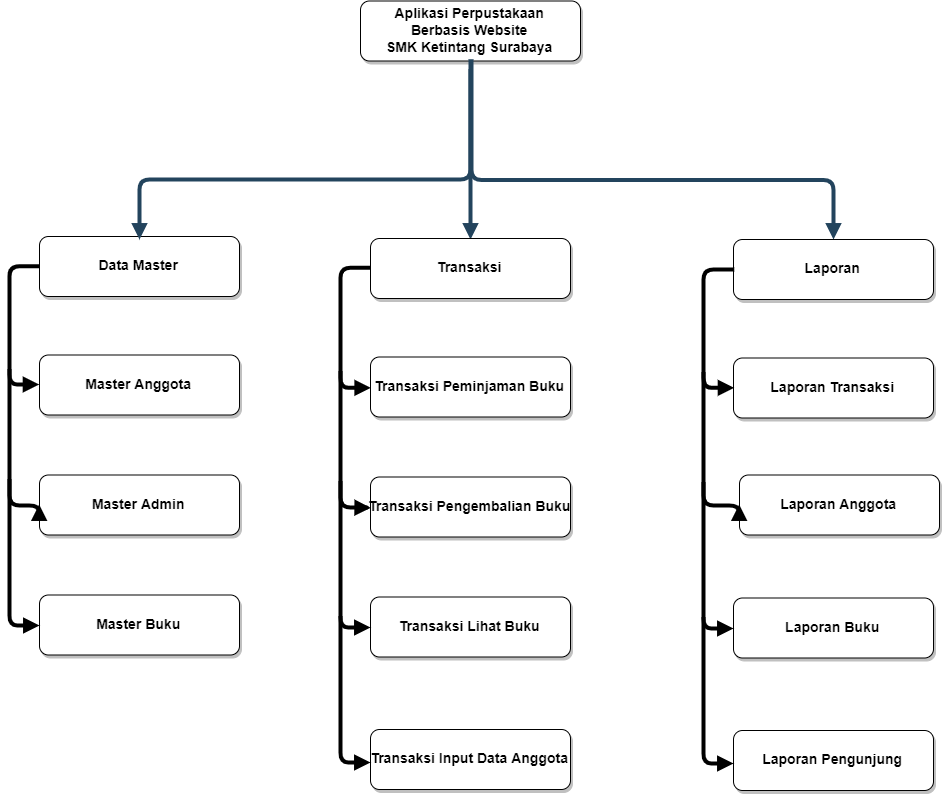

The diagram above was exported from draw.io. Its source (the exported page's mxGraphModel, read from the mxfile embedded in the PNG):
<mxGraphModel dx="1447" dy="685" grid="1" gridSize="10" guides="1" tooltips="1" connect="1" arrows="1" fold="1" page="1" pageScale="1.5" pageWidth="1169" pageHeight="827" background="#ffffff" math="0" shadow="0">
  <root>
    <mxCell id="0" />
    <mxCell id="1" parent="0" />
    <mxCell id="3" value="Aplikasi Perpustakaan&#10;Berbasis Website&#10;SMK Ketintang Surabaya" style="rounded=1;shadow=1;fontStyle=1;fontSize=14;" parent="1" vertex="1">
      <mxGeometry x="651" y="381.5" width="220" height="60" as="geometry" />
    </mxCell>
    <mxCell id="13" value="Data Master" style="rounded=1;shadow=1;fontStyle=1;fontSize=14;" parent="1" vertex="1">
      <mxGeometry x="330" y="617" width="200" height="60" as="geometry" />
    </mxCell>
    <mxCell id="14" value="Master Anggota" style="rounded=1;shadow=1;fontStyle=1;fontSize=14;" parent="1" vertex="1">
      <mxGeometry x="330" y="735.5" width="200" height="60" as="geometry" />
    </mxCell>
    <mxCell id="15" value="Master Admin" style="rounded=1;shadow=1;fontStyle=1;fontSize=14;" parent="1" vertex="1">
      <mxGeometry x="330" y="855.5" width="200" height="60" as="geometry" />
    </mxCell>
    <mxCell id="16" value="Master Buku" style="rounded=1;shadow=1;fontStyle=1;fontSize=14;" parent="1" vertex="1">
      <mxGeometry x="330" y="975.5" width="200" height="60" as="geometry" />
    </mxCell>
    <mxCell id="37" value="" style="edgeStyle=elbowEdgeStyle;elbow=vertical;strokeWidth=4;endArrow=block;endFill=1;fontStyle=1;strokeColor=#23445D;" parent="1" target="Z2Lp9MBfBEas7ECST84Y-71" edge="1">
      <mxGeometry x="12" y="170.5" width="100" height="100" as="geometry">
        <mxPoint x="762" y="440" as="sourcePoint" />
        <mxPoint x="1182" y="620.5" as="targetPoint" />
        <Array as="points">
          <mxPoint x="962" y="560.5" />
        </Array>
      </mxGeometry>
    </mxCell>
    <mxCell id="42" value="" style="edgeStyle=elbowEdgeStyle;elbow=vertical;strokeWidth=4;endArrow=block;endFill=1;fontStyle=1;entryX=0;entryY=0.5;entryDx=0;entryDy=0;exitX=0;exitY=0.5;exitDx=0;exitDy=0;" parent="1" source="13" target="14" edge="1">
      <mxGeometry x="62" y="165.5" width="100" height="100" as="geometry">
        <mxPoint x="320" y="650" as="sourcePoint" />
        <mxPoint x="280" y="766" as="targetPoint" />
        <Array as="points">
          <mxPoint x="300" y="760" />
        </Array>
      </mxGeometry>
    </mxCell>
    <mxCell id="43" value="" style="edgeStyle=elbowEdgeStyle;elbow=vertical;strokeWidth=4;endArrow=block;endFill=1;fontStyle=1;entryX=0;entryY=0.5;entryDx=0;entryDy=0;" parent="1" target="15" edge="1">
      <mxGeometry x="62" y="175.5" width="100" height="100" as="geometry">
        <mxPoint x="300" y="750" as="sourcePoint" />
        <mxPoint x="300" y="920" as="targetPoint" />
        <Array as="points">
          <mxPoint x="300" y="886" />
        </Array>
      </mxGeometry>
    </mxCell>
    <mxCell id="44" value="" style="edgeStyle=elbowEdgeStyle;elbow=vertical;strokeWidth=4;endArrow=block;endFill=1;fontStyle=1;" parent="1" target="16" edge="1">
      <mxGeometry x="62" y="185.5" width="100" height="100" as="geometry">
        <mxPoint x="300" y="860" as="sourcePoint" />
        <mxPoint x="162" y="185.5" as="targetPoint" />
        <Array as="points">
          <mxPoint x="290" y="1006" />
        </Array>
      </mxGeometry>
    </mxCell>
    <mxCell id="54" value="" style="edgeStyle=elbowEdgeStyle;elbow=vertical;strokeWidth=4;endArrow=block;endFill=1;fontStyle=1;strokeColor=#23445D;" parent="1" edge="1">
      <mxGeometry x="11" y="165.5" width="100" height="100" as="geometry">
        <mxPoint x="761" y="450" as="sourcePoint" />
        <mxPoint x="430" y="620" as="targetPoint" />
        <Array as="points">
          <mxPoint x="620" y="560" />
        </Array>
      </mxGeometry>
    </mxCell>
    <mxCell id="55" value="" style="edgeStyle=elbowEdgeStyle;elbow=vertical;strokeWidth=4;endArrow=block;endFill=1;fontStyle=1;strokeColor=#23445D;" parent="1" edge="1">
      <mxGeometry x="11" y="173.5" width="100" height="100" as="geometry">
        <mxPoint x="761" y="440" as="sourcePoint" />
        <mxPoint x="761" y="620" as="targetPoint" />
        <Array as="points">
          <mxPoint x="761" y="608" />
          <mxPoint x="761" y="588" />
          <mxPoint x="919" y="564" />
          <mxPoint x="931" y="563.5" />
        </Array>
      </mxGeometry>
    </mxCell>
    <mxCell id="Z2Lp9MBfBEas7ECST84Y-62" value="Transaksi" style="rounded=1;shadow=1;fontStyle=1;fontSize=14;" vertex="1" parent="1">
      <mxGeometry x="661" y="619" width="200" height="60" as="geometry" />
    </mxCell>
    <mxCell id="Z2Lp9MBfBEas7ECST84Y-63" value="Transaksi Peminjaman Buku" style="rounded=1;shadow=1;fontStyle=1;fontSize=14;" vertex="1" parent="1">
      <mxGeometry x="661" y="737.5" width="200" height="60" as="geometry" />
    </mxCell>
    <mxCell id="Z2Lp9MBfBEas7ECST84Y-64" value="Transaksi Pengembalian Buku" style="rounded=1;shadow=1;fontStyle=1;fontSize=14;" vertex="1" parent="1">
      <mxGeometry x="661" y="857.5" width="200" height="60" as="geometry" />
    </mxCell>
    <mxCell id="Z2Lp9MBfBEas7ECST84Y-65" value="Transaksi Lihat Buku" style="rounded=1;shadow=1;fontStyle=1;fontSize=14;" vertex="1" parent="1">
      <mxGeometry x="661" y="977.5" width="200" height="60" as="geometry" />
    </mxCell>
    <mxCell id="Z2Lp9MBfBEas7ECST84Y-66" value="" style="edgeStyle=elbowEdgeStyle;elbow=vertical;strokeWidth=4;endArrow=block;endFill=1;fontStyle=1;entryX=0;entryY=0.5;entryDx=0;entryDy=0;exitX=0;exitY=0.5;exitDx=0;exitDy=0;" edge="1" source="Z2Lp9MBfBEas7ECST84Y-62" target="Z2Lp9MBfBEas7ECST84Y-63" parent="1">
      <mxGeometry x="393" y="167.5" width="100" height="100" as="geometry">
        <mxPoint x="651" y="652" as="sourcePoint" />
        <mxPoint x="611" y="768" as="targetPoint" />
        <Array as="points">
          <mxPoint x="631" y="762" />
        </Array>
      </mxGeometry>
    </mxCell>
    <mxCell id="Z2Lp9MBfBEas7ECST84Y-67" value="" style="edgeStyle=elbowEdgeStyle;elbow=vertical;strokeWidth=4;endArrow=block;endFill=1;fontStyle=1;entryX=0;entryY=0.5;entryDx=0;entryDy=0;" edge="1" target="Z2Lp9MBfBEas7ECST84Y-64" parent="1">
      <mxGeometry x="393" y="177.5" width="100" height="100" as="geometry">
        <mxPoint x="631" y="752" as="sourcePoint" />
        <mxPoint x="631" y="922" as="targetPoint" />
        <Array as="points">
          <mxPoint x="631" y="888" />
        </Array>
      </mxGeometry>
    </mxCell>
    <mxCell id="Z2Lp9MBfBEas7ECST84Y-68" value="" style="edgeStyle=elbowEdgeStyle;elbow=vertical;strokeWidth=4;endArrow=block;endFill=1;fontStyle=1;" edge="1" target="Z2Lp9MBfBEas7ECST84Y-65" parent="1">
      <mxGeometry x="393" y="187.5" width="100" height="100" as="geometry">
        <mxPoint x="631" y="862" as="sourcePoint" />
        <mxPoint x="493" y="187.5" as="targetPoint" />
        <Array as="points">
          <mxPoint x="621" y="1008" />
        </Array>
      </mxGeometry>
    </mxCell>
    <mxCell id="Z2Lp9MBfBEas7ECST84Y-69" value="Transaksi Input Data Anggota" style="rounded=1;shadow=1;fontStyle=1;fontSize=14;" vertex="1" parent="1">
      <mxGeometry x="661" y="1110" width="200" height="60" as="geometry" />
    </mxCell>
    <mxCell id="Z2Lp9MBfBEas7ECST84Y-70" value="" style="edgeStyle=elbowEdgeStyle;elbow=vertical;strokeWidth=4;endArrow=block;endFill=1;fontStyle=1;" edge="1" parent="1">
      <mxGeometry x="393" y="322.5" width="100" height="100" as="geometry">
        <mxPoint x="631" y="997" as="sourcePoint" />
        <mxPoint x="661" y="1143" as="targetPoint" />
        <Array as="points">
          <mxPoint x="621" y="1143" />
        </Array>
      </mxGeometry>
    </mxCell>
    <mxCell id="Z2Lp9MBfBEas7ECST84Y-71" value="Laporan" style="rounded=1;shadow=1;fontStyle=1;fontSize=14;" vertex="1" parent="1">
      <mxGeometry x="1024" y="620" width="200" height="60" as="geometry" />
    </mxCell>
    <mxCell id="Z2Lp9MBfBEas7ECST84Y-72" value="Laporan Transaksi" style="rounded=1;shadow=1;fontStyle=1;fontSize=14;" vertex="1" parent="1">
      <mxGeometry x="1024" y="738.5" width="200" height="60" as="geometry" />
    </mxCell>
    <mxCell id="Z2Lp9MBfBEas7ECST84Y-73" value="Laporan Anggota" style="rounded=1;shadow=1;fontStyle=1;fontSize=14;" vertex="1" parent="1">
      <mxGeometry x="1030" y="855.5" width="200" height="60" as="geometry" />
    </mxCell>
    <mxCell id="Z2Lp9MBfBEas7ECST84Y-74" value="Laporan Buku" style="rounded=1;shadow=1;fontStyle=1;fontSize=14;" vertex="1" parent="1">
      <mxGeometry x="1024" y="978.5" width="200" height="60" as="geometry" />
    </mxCell>
    <mxCell id="Z2Lp9MBfBEas7ECST84Y-75" value="" style="edgeStyle=elbowEdgeStyle;elbow=vertical;strokeWidth=4;endArrow=block;endFill=1;fontStyle=1;entryX=0;entryY=0.5;entryDx=0;entryDy=0;exitX=0;exitY=0.5;exitDx=0;exitDy=0;" edge="1" source="Z2Lp9MBfBEas7ECST84Y-71" target="Z2Lp9MBfBEas7ECST84Y-72" parent="1">
      <mxGeometry x="756" y="168.5" width="100" height="100" as="geometry">
        <mxPoint x="1014" y="653" as="sourcePoint" />
        <mxPoint x="974" y="769" as="targetPoint" />
        <Array as="points">
          <mxPoint x="994" y="763" />
        </Array>
      </mxGeometry>
    </mxCell>
    <mxCell id="Z2Lp9MBfBEas7ECST84Y-76" value="" style="edgeStyle=elbowEdgeStyle;elbow=vertical;strokeWidth=4;endArrow=block;endFill=1;fontStyle=1;entryX=0;entryY=0.5;entryDx=0;entryDy=0;" edge="1" target="Z2Lp9MBfBEas7ECST84Y-73" parent="1">
      <mxGeometry x="756" y="178.5" width="100" height="100" as="geometry">
        <mxPoint x="994" y="753" as="sourcePoint" />
        <mxPoint x="994" y="923" as="targetPoint" />
        <Array as="points">
          <mxPoint x="1010" y="886" />
        </Array>
      </mxGeometry>
    </mxCell>
    <mxCell id="Z2Lp9MBfBEas7ECST84Y-77" value="" style="edgeStyle=elbowEdgeStyle;elbow=vertical;strokeWidth=4;endArrow=block;endFill=1;fontStyle=1;" edge="1" target="Z2Lp9MBfBEas7ECST84Y-74" parent="1">
      <mxGeometry x="756" y="188.5" width="100" height="100" as="geometry">
        <mxPoint x="994" y="863" as="sourcePoint" />
        <mxPoint x="856" y="188.5" as="targetPoint" />
        <Array as="points">
          <mxPoint x="984" y="1009" />
        </Array>
      </mxGeometry>
    </mxCell>
    <mxCell id="Z2Lp9MBfBEas7ECST84Y-78" value="Laporan Pengunjung" style="rounded=1;shadow=1;fontStyle=1;fontSize=14;" vertex="1" parent="1">
      <mxGeometry x="1024" y="1111" width="200" height="60" as="geometry" />
    </mxCell>
    <mxCell id="Z2Lp9MBfBEas7ECST84Y-79" value="" style="edgeStyle=elbowEdgeStyle;elbow=vertical;strokeWidth=4;endArrow=block;endFill=1;fontStyle=1;" edge="1" parent="1">
      <mxGeometry x="756" y="323.5" width="100" height="100" as="geometry">
        <mxPoint x="994" y="998" as="sourcePoint" />
        <mxPoint x="1024" y="1144" as="targetPoint" />
        <Array as="points">
          <mxPoint x="984" y="1144" />
        </Array>
      </mxGeometry>
    </mxCell>
  </root>
</mxGraphModel>